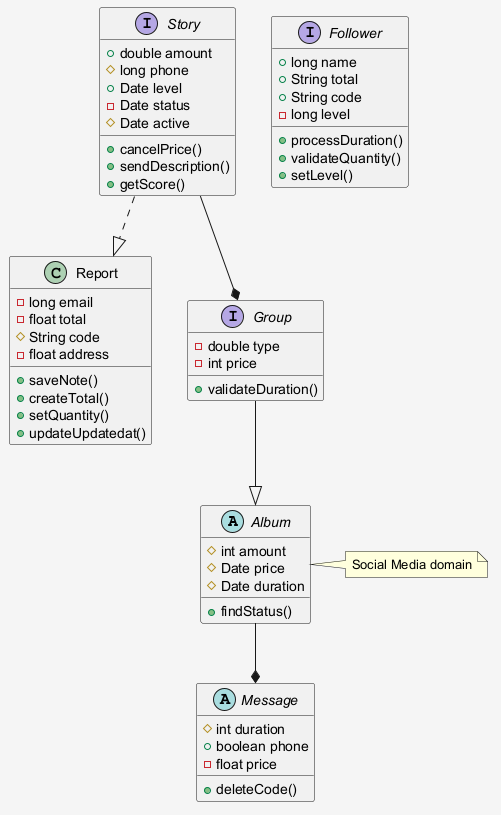

The diagram above was rendered by PlantUML. Its source (embedded in the PNG):
@startuml
skinparam shadowing false
skinparam backgroundColor #F5F5F5
abstract class Album {
  #int amount
  #Date price
  #Date duration
  +findStatus()
}
interface Story {
  +double amount
  #long phone
  +Date level
  -Date status
  #Date active
  +cancelPrice()
  +sendDescription()
  +getScore()
}
class Report {
  -long email
  -float total
  #String code
  -float address
  +saveNote()
  +createTotal()
  +setQuantity()
  +updateUpdatedat()
}
interface Group {
  -double type
  -int price
  +validateDuration()
}
abstract class Message {
  #int duration
  +boolean phone
  -float price
  +deleteCode()
}
interface Follower {
  +long name
  +String total
  +String code
  -long level
  +processDuration()
  +validateQuantity()
  +setLevel()
}
Story --* Group
Album --* Message
Story ..|> Report
Group --|> Album
note right of Album : Social Media domain
@enduml